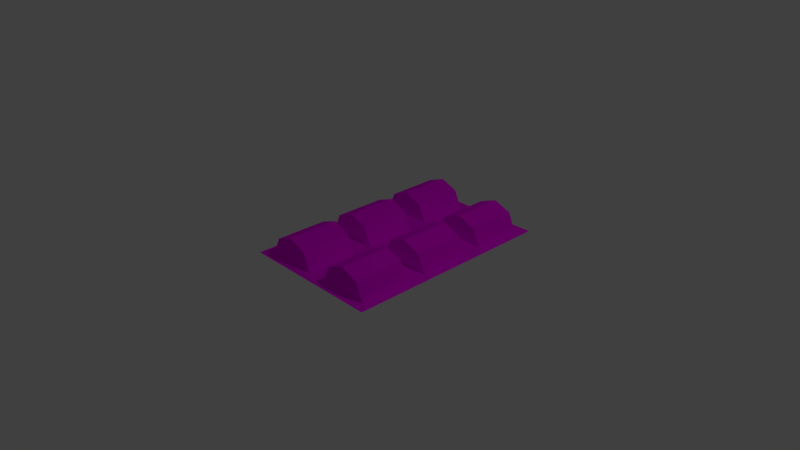 # Source: pilulas02.blend  (saved by Blender 2.79.0; exported with 4.5.12 LTS)
import bpy
from mathutils import Matrix  # noqa: F401  (used for matrix-valued properties, if any)

bpy.ops.wm.read_factory_settings(use_empty=True)
scene = bpy.context.scene
scene.name = 'Scene'

# ---- collections
col_collection_1 = bpy.data.collections.new('Collection 1'); scene.collection.children.link(col_collection_1)

# ---- images (referenced by path relative to the original .blend; pixels are not part of the script)
import os
ASSET_DIR = os.environ.get("B2B_ASSET_DIR", "")  # directory of the original .blend (textures are referenced by path, not embedded)
HERE = os.path.dirname(os.path.abspath(__file__))  # packed textures are extracted next to this script under _unpacked/

def load_image(name, relpath, width, height, colorspace="sRGB"):
    """Load a texture the original file referenced (path relative to the .blend, or extracted next to this script)."""
    p = next((c for c in (os.path.join(HERE, relpath), os.path.join(ASSET_DIR, relpath)) if relpath and os.path.exists(c)), "")
    if p:
        img = bpy.data.images.load(p, check_existing=True)
        img.name = name
    else:  # same state as the original file: an image datablock whose file is absent (Cycles renders it pink)
        img = bpy.data.images.new(name, width, height)
        img.source = "FILE"
        img.filepath = "//" + (relpath or name)
    img.colorspace_settings.name = colorspace
    return img
img_color_palete_png = load_image('color_palete.png', 'color_palete.png', 1024, 1024, 'sRGB')

# ---- materials (node trees are filled in below, after node groups)
mat_matpilulas = bpy.data.materials.new('matPilulas')
mat_matpilulas.alpha_threshold = 0.0
mat_matpilulas.roughness = 0.5

# ---- material node trees
mat_matpilulas.use_nodes = True; mat_matpilulas.node_tree.nodes.clear()
_N = mat_matpilulas.node_tree.nodes; _L = mat_matpilulas.node_tree.links
n0 = _N.new('ShaderNodeOutputMaterial'); n0.name = 'Material Output'; n0.location = (300, 300)
n1 = _N.new('ShaderNodeBsdfDiffuse'); n1.name = 'Diffuse BSDF'; n1.location = (10, 300)
n2 = _N.new('ShaderNodeTexImage'); n2.name = 'Image Texture'; n2.location = (-180, 380)
n2.width = 140
n2.image = img_color_palete_png
_L.new(n1.outputs[0], n0.inputs[0])
_L.new(n2.outputs[0], n1.inputs[0])
n0.is_active_output = True

# ---- world
world_world = bpy.data.worlds.new('World'); scene.world = world_world
world_world.color = (0.05088, 0.05088, 0.05088)
world_world.use_sun_shadow = False
world_world.sun_shadow_jitter_overblur = 0.0
world_world.cycles.sampling_method = 'MANUAL'

# ---- cameras
cam_camera = bpy.data.cameras.new('Camera')
cam_camera.clip_end = 100.0
cam_camera.lens = 35.0
cam_camera.sensor_width = 32.0
cam_camera.sensor_height = 18.0
cam_camera.ortho_scale = 7.314
cam_camera.dof.focus_distance = 0.0

# ---- lights
light_lamp = bpy.data.lights.new('Lamp', 'POINT')
light_lamp.transmission_factor = 0.0
light_lamp.cutoff_distance = 30.0
light_lamp.energy = 100.0
light_lamp.shadow_buffer_clip_start = 1.001
light_lamp.shadow_soft_size = 0.1
light_lamp.shadow_maximum_resolution = 0.006
light_lamp.use_absolute_resolution = True

# ---- meshes
me_plane_003 = bpy.data.meshes.new('Plane.003')
me_plane_003.from_pydata([(-1.0, -1.0, 0.0), (1.0, -1.0, 0.0), (-1.0, 2.0, 0.0), (1.0, 2.0, 0.0), (-0.248, -0.14, 0.241), (-0.14, -0.14, 0.0), (-0.248, -0.86, 0.241), (-0.14, -0.86, 0.0), (-0.752, -0.14, 0.241), (-0.86, -0.14, 0.0), (-0.752, -0.86, 0.241), (-0.86, -0.86, 0.0), (-0.248, -0.5, 0.241), (-0.14, -0.5, 0.0), (-0.752, -0.5, 0.241), (-0.86, -0.5, 0.0), (-0.5, -0.86, 0.3371), (-0.5, -0.86, 0.0), (-0.5, -0.14, 0.3371), (-0.5, -0.14, 0.0), (-0.5, -0.5, 0.3371), (0.248, -0.86, 0.241), (0.14, -0.86, 0.0), (0.248, -0.14, 0.241), (0.14, -0.14, 0.0), (0.752, -0.86, 0.241), (0.86, -0.86, 0.0), (0.752, -0.14, 0.241), (0.86, -0.14, 0.0), (0.248, -0.5, 0.241), (0.14, -0.5, 0.0), (0.752, -0.5, 0.241), (0.86, -0.5, 0.0), (0.5, -0.14, 0.3371), (0.5, -0.14, 0.0), (0.5, -0.86, 0.3371), (0.5, -0.86, 0.0), (0.5, -0.5, 0.3371), (-0.752, 0.14, 0.241), (-0.86, 0.14, 0.0), (-0.752, 0.86, 0.241), (-0.86, 0.86, 0.0), (-0.248, 0.14, 0.241), (-0.14, 0.14, 0.0), (-0.248, 0.86, 0.241), (-0.14, 0.86, 0.0), (-0.752, 0.5, 0.241), (-0.86, 0.5, 0.0), (-0.248, 0.5, 0.241), (-0.14, 0.5, 0.0), (-0.5, 0.86, 0.3371), (-0.5, 0.86, 0.0), (-0.5, 0.14, 0.3371), (-0.5, 0.14, 0.0), (-0.5, 0.5, 0.3371), (0.752, 0.86, 0.241), (0.86, 0.86, 0.0), (0.752, 0.14, 0.241), (0.86, 0.14, 0.0), (0.248, 0.86, 0.241), (0.14, 0.86, 0.0), (0.248, 0.14, 0.241), (0.14, 0.14, 0.0), (0.752, 0.5, 0.241), (0.86, 0.5, 0.0), (0.248, 0.5, 0.241), (0.14, 0.5, 0.0), (0.5, 0.14, 0.3371), (0.5, 0.14, 0.0), (0.5, 0.86, 0.3371), (0.5, 0.86, 0.0), (0.5, 0.5, 0.3371), (-0.248, 1.86, 0.241), (-0.14, 1.86, 0.0), (-0.248, 1.14, 0.241), (-0.14, 1.14, 0.0), (-0.752, 1.86, 0.241), (-0.86, 1.86, 0.0), (-0.752, 1.14, 0.241), (-0.86, 1.14, 0.0), (-0.248, 1.5, 0.241), (-0.14, 1.5, 0.0), (-0.752, 1.5, 0.241), (-0.86, 1.5, 0.0), (-0.5, 1.14, 0.3371), (-0.5, 1.14, 0.0), (-0.5, 1.86, 0.3371), (-0.5, 1.86, 0.0), (-0.5, 1.5, 0.3371), (0.248, 1.14, 0.241), (0.14, 1.14, 0.0), (0.248, 1.86, 0.241), (0.14, 1.86, 0.0), (0.752, 1.14, 0.241), (0.86, 1.14, 0.0), (0.752, 1.86, 0.241), (0.86, 1.86, 0.0), (0.248, 1.5, 0.241), (0.14, 1.5, 0.0), (0.752, 1.5, 0.241), (0.86, 1.5, 0.0), (0.5, 1.86, 0.3371), (0.5, 1.86, 0.0), (0.5, 1.14, 0.3371), (0.5, 1.14, 0.0), (0.5, 1.5, 0.3371)], [], [(0, 1, 3, 2), (20, 14, 10, 16), (17, 16, 10, 11), (13, 12, 6, 7), (19, 18, 4, 5), (15, 14, 8, 9), (11, 10, 14, 15), (5, 4, 12, 13), (18, 8, 14, 20), (4, 18, 20, 12), (9, 8, 18, 19), (7, 6, 16, 17), (12, 20, 16, 6), (37, 31, 27, 33), (34, 33, 27, 28), (30, 29, 23, 24), (36, 35, 21, 22), (32, 31, 25, 26), (28, 27, 31, 32), (22, 21, 29, 30), (35, 25, 31, 37), (21, 35, 37, 29), (26, 25, 35, 36), (24, 23, 33, 34), (29, 37, 33, 23), (54, 48, 44, 50), (51, 50, 44, 45), (47, 46, 40, 41), (53, 52, 38, 39), (49, 48, 42, 43), (45, 44, 48, 49), (39, 38, 46, 47), (52, 42, 48, 54), (38, 52, 54, 46), (43, 42, 52, 53), (41, 40, 50, 51), (46, 54, 50, 40), (71, 65, 61, 67), (68, 67, 61, 62), (64, 63, 57, 58), (70, 69, 55, 56), (66, 65, 59, 60), (62, 61, 65, 66), (56, 55, 63, 64), (69, 59, 65, 71), (55, 69, 71, 63), (60, 59, 69, 70), (58, 57, 67, 68), (63, 71, 67, 57), (88, 82, 78, 84), (85, 84, 78, 79), (81, 80, 74, 75), (87, 86, 72, 73), (83, 82, 76, 77), (79, 78, 82, 83), (73, 72, 80, 81), (86, 76, 82, 88), (72, 86, 88, 80), (77, 76, 86, 87), (75, 74, 84, 85), (80, 88, 84, 74), (105, 99, 95, 101), (102, 101, 95, 96), (98, 97, 91, 92), (104, 103, 89, 90), (100, 99, 93, 94), (96, 95, 99, 100), (90, 89, 97, 98), (103, 93, 99, 105), (89, 103, 105, 97), (94, 93, 103, 104), (92, 91, 101, 102), (97, 105, 101, 91)])
_uv = me_plane_003.uv_layers.new(name='UVMap')
_uv.uv.foreach_set('vector', [0.4406, 0.8071, 0.4906, 0.8071, 0.4906, 0.8571, 0.4406, 0.8571, 0.01404, 0.1533, 0.06073, 0.1533, 0.06073, 0.2, 0.01404, 0.2, 0.01404, 0.1533, 0.06073, 0.1533, 0.06073, 0.2, 0.01404, 0.2, 0.01404, 0.1533, 0.06073, 0.1533, 0.06073, 0.2, 0.01404, 0.2, 0.01555, 0.372, 0.06224, 0.372, 0.06224, 0.4187, 0.01555, 0.4187, 0.01555, 0.372, 0.06224, 0.372, 0.06224, 0.4187, 0.01555, 0.4187, 0.01404, 0.1533, 0.06073, 0.1533, 0.06073, 0.2, 0.01404, 0.2, 0.01555, 0.372, 0.06224, 0.372, 0.06224, 0.4187, 0.01555, 0.4187, 0.01555, 0.372, 0.06224, 0.372, 0.06224, 0.4187, 0.01555, 0.4187, 0.01555, 0.372, 0.06224, 0.372, 0.06224, 0.4187, 0.01555, 0.4187, 0.01555, 0.372, 0.06224, 0.372, 0.06224, 0.4187, 0.01555, 0.4187, 0.01404, 0.1533, 0.06073, 0.1533, 0.06073, 0.2, 0.01404, 0.2, 0.01404, 0.1533, 0.06073, 0.1533, 0.06073, 0.2, 0.01404, 0.2, 0.01404, 0.1533, 0.06073, 0.1533, 0.06073, 0.2, 0.01404, 0.2, 0.01404, 0.1533, 0.06073, 0.1533, 0.06073, 0.2, 0.01404, 0.2, 0.01404, 0.1533, 0.06073, 0.1533, 0.06073, 0.2, 0.01404, 0.2, 0.01555, 0.372, 0.06224, 0.372, 0.06224, 0.4187, 0.01555, 0.4187, 0.01555, 0.372, 0.06224, 0.372, 0.06224, 0.4187, 0.01555, 0.4187, 0.01404, 0.1533, 0.06073, 0.1533, 0.06073, 0.2, 0.01404, 0.2, 0.01555, 0.372, 0.06224, 0.372, 0.06224, 0.4187, 0.01555, 0.4187, 0.01555, 0.372, 0.06224, 0.372, 0.06224, 0.4187, 0.01555, 0.4187, 0.01555, 0.372, 0.06224, 0.372, 0.06224, 0.4187, 0.01555, 0.4187, 0.01555, 0.372, 0.06224, 0.372, 0.06224, 0.4187, 0.01555, 0.4187, 0.01404, 0.1533, 0.06073, 0.1533, 0.06073, 0.2, 0.01404, 0.2, 0.01404, 0.1533, 0.06073, 0.1533, 0.06073, 0.2, 0.01404, 0.2, 0.01404, 0.1533, 0.06073, 0.1533, 0.06073, 0.2, 0.01404, 0.2, 0.01404, 0.1533, 0.06073, 0.1533, 0.06073, 0.2, 0.01404, 0.2, 0.01404, 0.1533, 0.06073, 0.1533, 0.06073, 0.2, 0.01404, 0.2, 0.01555, 0.372, 0.06224, 0.372, 0.06224, 0.4187, 0.01555, 0.4187, 0.01555, 0.372, 0.06224, 0.372, 0.06224, 0.4187, 0.01555, 0.4187, 0.01404, 0.1533, 0.06073, 0.1533, 0.06073, 0.2, 0.01404, 0.2, 0.01555, 0.372, 0.06224, 0.372, 0.06224, 0.4187, 0.01555, 0.4187, 0.01555, 0.372, 0.06224, 0.372, 0.06224, 0.4187, 0.01555, 0.4187, 0.01555, 0.372, 0.06224, 0.372, 0.06224, 0.4187, 0.01555, 0.4187, 0.01555, 0.372, 0.06224, 0.372, 0.06224, 0.4187, 0.01555, 0.4187, 0.01404, 0.1533, 0.06073, 0.1533, 0.06073, 0.2, 0.01404, 0.2, 0.01404, 0.1533, 0.06073, 0.1533, 0.06073, 0.2, 0.01404, 0.2, 0.01404, 0.1533, 0.06073, 0.1533, 0.06073, 0.2, 0.01404, 0.2, 0.01404, 0.1533, 0.06073, 0.1533, 0.06073, 0.2, 0.01404, 0.2, 0.01404, 0.1533, 0.06073, 0.1533, 0.06073, 0.2, 0.01404, 0.2, 0.01555, 0.372, 0.06224, 0.372, 0.06224, 0.4187, 0.01555, 0.4187, 0.01555, 0.372, 0.06224, 0.372, 0.06224, 0.4187, 0.01555, 0.4187, 0.01404, 0.1533, 0.06073, 0.1533, 0.06073, 0.2, 0.01404, 0.2, 0.01555, 0.372, 0.06224, 0.372, 0.06224, 0.4187, 0.01555, 0.4187, 0.01555, 0.372, 0.06224, 0.372, 0.06224, 0.4187, 0.01555, 0.4187, 0.01555, 0.372, 0.06224, 0.372, 0.06224, 0.4187, 0.01555, 0.4187, 0.01555, 0.372, 0.06224, 0.372, 0.06224, 0.4187, 0.01555, 0.4187, 0.01404, 0.1533, 0.06073, 0.1533, 0.06073, 0.2, 0.01404, 0.2, 0.01404, 0.1533, 0.06073, 0.1533, 0.06073, 0.2, 0.01404, 0.2, 0.01404, 0.1533, 0.06073, 0.1533, 0.06073, 0.2, 0.01404, 0.2, 0.01404, 0.1533, 0.06073, 0.1533, 0.06073, 0.2, 0.01404, 0.2, 0.01404, 0.1533, 0.06073, 0.1533, 0.06073, 0.2, 0.01404, 0.2, 0.01555, 0.372, 0.06224, 0.372, 0.06224, 0.4187, 0.01555, 0.4187, 0.01555, 0.372, 0.06224, 0.372, 0.06224, 0.4187, 0.01555, 0.4187, 0.01404, 0.1533, 0.06073, 0.1533, 0.06073, 0.2, 0.01404, 0.2, 0.01555, 0.372, 0.06224, 0.372, 0.06224, 0.4187, 0.01555, 0.4187, 0.01555, 0.372, 0.06224, 0.372, 0.06224, 0.4187, 0.01555, 0.4187, 0.01555, 0.372, 0.06224, 0.372, 0.06224, 0.4187, 0.01555, 0.4187, 0.01555, 0.372, 0.06224, 0.372, 0.06224, 0.4187, 0.01555, 0.4187, 0.01404, 0.1533, 0.06073, 0.1533, 0.06073, 0.2, 0.01404, 0.2, 0.01404, 0.1533, 0.06073, 0.1533, 0.06073, 0.2, 0.01404, 0.2, 0.01404, 0.1533, 0.06073, 0.1533, 0.06073, 0.2, 0.01404, 0.2, 0.01404, 0.1533, 0.06073, 0.1533, 0.06073, 0.2, 0.01404, 0.2, 0.01404, 0.1533, 0.06073, 0.1533, 0.06073, 0.2, 0.01404, 0.2, 0.01555, 0.372, 0.06224, 0.372, 0.06224, 0.4187, 0.01555, 0.4187, 0.01555, 0.372, 0.06224, 0.372, 0.06224, 0.4187, 0.01555, 0.4187, 0.01404, 0.1533, 0.06073, 0.1533, 0.06073, 0.2, 0.01404, 0.2, 0.01555, 0.372, 0.06224, 0.372, 0.06224, 0.4187, 0.01555, 0.4187, 0.01555, 0.372, 0.06224, 0.372, 0.06224, 0.4187, 0.01555, 0.4187, 0.01555, 0.372, 0.06224, 0.372, 0.06224, 0.4187, 0.01555, 0.4187, 0.01555, 0.372, 0.06224, 0.372, 0.06224, 0.4187, 0.01555, 0.4187, 0.01404, 0.1533, 0.06073, 0.1533, 0.06073, 0.2, 0.01404, 0.2, 0.01404, 0.1533, 0.06073, 0.1533, 0.06073, 0.2, 0.01404, 0.2])
me_plane_003.materials.append(mat_matpilulas)
me_plane_003.use_remesh_preserve_volume = False
me_plane_003.use_remesh_preserve_attributes = False
me_plane_003.use_mirror_vertex_groups = False
me_plane_003.update()
me_plane = bpy.data.meshes.new('Plane')
me_plane.from_pydata([], [], [])
me_plane.use_remesh_preserve_volume = False
me_plane.use_remesh_preserve_attributes = False
me_plane.use_mirror_vertex_groups = False
me_plane.update()

# ---- objects
ob_plane_001 = bpy.data.objects.new('Plane.001', me_plane_003)
ob_plane = bpy.data.objects.new('Plane', me_plane)
ob_lamp = bpy.data.objects.new('Lamp', light_lamp)
ob_camera = bpy.data.objects.new('Camera', cam_camera)

# ---- transforms, parenting, visibility, modifiers, constraints
ob_plane_001.location = (0.0, 0.0, 0.0)
ob_plane_001.lineart.crease_threshold = 0.0
ob_plane.location = (0.0, 0.0, 0.0)
ob_plane.scale = (0.6308, 0.6308, 0.6308)
ob_plane.lineart.crease_threshold = 0.0
ob_lamp.location = (4.076, 1.005, 5.904)
ob_lamp.rotation_euler = (0.6503, 0.05522, 1.866)
ob_lamp.lock_rotations_4d = False
ob_lamp.empty_display_type = 'ARROWS'
ob_lamp.color = (0.0, 0.0, 0.0, 0.0)
ob_lamp.lineart.crease_threshold = 0.0
ob_camera.location = (7.481, -6.508, 5.344)
ob_camera.rotation_euler = (1.109, 0.0, 0.8149)
ob_camera.lock_rotations_4d = False
ob_camera.empty_display_type = 'ARROWS'
ob_camera.color = (0.0, 0.0, 0.0, 0.0)
ob_camera.display_type = 'WIRE'
ob_camera.lineart.crease_threshold = 0.0

# ---- collection membership
col_collection_1.objects.link(ob_plane_001)
col_collection_1.objects.link(ob_plane)
col_collection_1.objects.link(ob_lamp)
col_collection_1.objects.link(ob_camera)

# ---- scene / render settings (as saved in the file)
scene.camera = ob_camera
scene.frame_start = 1; scene.frame_end = 250; scene.frame_set(2)
scene.render.engine = 'CYCLES'
scene.render.resolution_percentage = 50
scene.render.dither_intensity = 0.0
scene.cycles.use_denoising = False
scene.cycles.samples = 128
scene.cycles.sampling_pattern = 'TABULATED_SOBOL'
scene.cycles.use_adaptive_sampling = False
scene.cycles.use_light_tree = False
scene.cycles.blur_glossy = 0.0
scene.cycles.sample_clamp_indirect = 0.0
scene.view_settings.view_transform = 'Standard'
bpy.context.view_layer.update()
